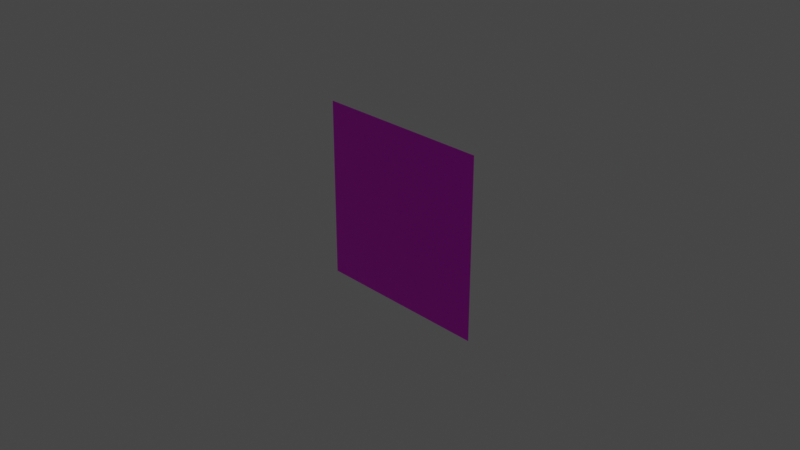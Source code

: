 # Source: Plane_For_Texturing.blend  (saved by Blender 3.3.6; exported with 4.5.12 LTS)
import bpy
from mathutils import Matrix  # noqa: F401  (used for matrix-valued properties, if any)

bpy.ops.wm.read_factory_settings(use_empty=True)
scene = bpy.context.scene
scene.name = 'Scene'

# ---- collections
col_collection = bpy.data.collections.new('Collection'); scene.collection.children.link(col_collection)

# ---- images (referenced by path relative to the original .blend; pixels are not part of the script)
import os
ASSET_DIR = os.environ.get("B2B_ASSET_DIR", "")  # directory of the original .blend (textures are referenced by path, not embedded)
HERE = os.path.dirname(os.path.abspath(__file__))  # packed textures are extracted next to this script under _unpacked/

def load_image(name, relpath, width, height, colorspace="sRGB"):
    """Load a texture the original file referenced (path relative to the .blend, or extracted next to this script)."""
    p = next((c for c in (os.path.join(HERE, relpath), os.path.join(ASSET_DIR, relpath)) if relpath and os.path.exists(c)), "")
    if p:
        img = bpy.data.images.load(p, check_existing=True)
        img.name = name
    else:  # same state as the original file: an image datablock whose file is absent (Cycles renders it pink)
        img = bpy.data.images.new(name, width, height)
        img.source = "FILE"
        img.filepath = "//" + (relpath or name)
    img.colorspace_settings.name = colorspace
    return img
img_plane_base_color = load_image('Plane Base Color', 'Textured Plane Base Colour.png', 1024, 1024, 'sRGB')

# ---- materials (node trees are filled in below, after node groups)
mat_material_001 = bpy.data.materials.new('Material.001')
mat_material_001.use_transparent_shadow = False

# ---- material node trees
mat_material_001.use_nodes = True; mat_material_001.node_tree.nodes.clear()
_N = mat_material_001.node_tree.nodes; _L = mat_material_001.node_tree.links
n0 = _N.new('ShaderNodeBsdfPrincipled'); n0.name = 'Principled BSDF'; n0.location = (10, 300)
n0.distribution = 'GGX'
n0.subsurface_method = 'RANDOM_WALK_SKIN'
n0.inputs[3].default_value = 1.45
n0.inputs[27].default_value = (0.0, 0.0, 0.0, 1.0)
n0.inputs[28].default_value = 1.0
n1 = _N.new('ShaderNodeOutputMaterial'); n1.name = 'Material Output'; n1.location = (300, 300)
n2 = _N.new('ShaderNodeTexImage'); n2.name = 'Image Texture'; n2.location = (-280, 280)
n2.image = img_plane_base_color
_L.new(n0.outputs[0], n1.inputs[0])
_L.new(n2.outputs[0], n0.inputs[0])
n1.is_active_output = True

# ---- world
world_world = bpy.data.worlds.new('World'); scene.world = world_world
world_world.use_nodes = True; world_world.node_tree.nodes.clear()
_N = world_world.node_tree.nodes; _L = world_world.node_tree.links
n0 = _N.new('ShaderNodeOutputWorld'); n0.name = 'World Output'; n0.location = (300, 300)
n1 = _N.new('ShaderNodeBackground'); n1.name = 'Background'; n1.location = (10, 300)
n1.inputs[0].default_value = (0.05088, 0.05088, 0.05088, 1.0)
_L.new(n1.outputs[0], n0.inputs[0])
n0.is_active_output = True
world_world.color = (0.05088, 0.05088, 0.05088)
world_world.use_sun_shadow = False
world_world.sun_shadow_jitter_overblur = 0.0

# ---- cameras
cam_camera = bpy.data.cameras.new('Camera')
cam_camera.clip_end = 100.0
cam_camera.ortho_scale = 7.314

# ---- lights
light_light = bpy.data.lights.new('Light', 'POINT')
light_light.transmission_factor = 0.0
light_light.energy = 1000.0
light_light.shadow_soft_size = 0.1
light_light.shadow_maximum_resolution = 0.006
light_light.use_absolute_resolution = True

# ---- meshes
me_plane = bpy.data.meshes.new('Plane')
me_plane.from_pydata([(-1.0, -1.0, 0.0), (1.0, -1.0, 0.0), (-1.0, 1.0, 0.0), (1.0, 1.0, 0.0)], [], [(0, 1, 3, 2)])
_uv = me_plane.uv_layers.new(name='UVMap')
_uv.uv.foreach_set('vector', [1.0, 1.0, 0.0, 1.0, 1.192e-07, 0.0, 1.0, 1.192e-07])
me_plane.materials.append(mat_material_001)
me_plane.update()

# ---- objects
ob_light = bpy.data.objects.new('Light', light_light)
ob_camera = bpy.data.objects.new('Camera', cam_camera)
ob_plane = bpy.data.objects.new('Plane', me_plane)

# ---- transforms, parenting, visibility, modifiers, constraints
ob_light.location = (4.076, 1.005, 5.904)
ob_light.rotation_euler = (0.6503, 0.05522, 1.866)
ob_light.lock_rotations_4d = False
ob_light.empty_display_type = 'ARROWS'
ob_light.color = (0.0, 0.0, 0.0, 0.0)
ob_light.lineart.crease_threshold = 0.0
ob_camera.location = (7.359, -6.926, 4.958)
ob_camera.rotation_euler = (1.109, 0.0, 0.8149)
ob_camera.lock_rotations_4d = False
ob_camera.empty_display_type = 'ARROWS'
ob_camera.color = (0.0, 0.0, 0.0, 0.0)
ob_camera.display_type = 'WIRE'
ob_camera.lineart.crease_threshold = 0.0
ob_plane.location = (0.0, 0.0, 0.0)
ob_plane.rotation_euler = (1.571, 0.0, 0.0)

# ---- collection membership
col_collection.objects.link(ob_light)
col_collection.objects.link(ob_camera)
col_collection.objects.link(ob_plane)

# ---- scene / render settings (as saved in the file)
scene.camera = ob_camera
scene.frame_start = 1; scene.frame_end = 250; scene.frame_set(1)
scene.render.engine = 'BLENDER_EEVEE_NEXT'
scene.cycles.sampling_pattern = 'TABULATED_SOBOL'
scene.cycles.use_light_tree = False
scene.view_settings.view_transform = 'Filmic'
bpy.context.view_layer.update()
